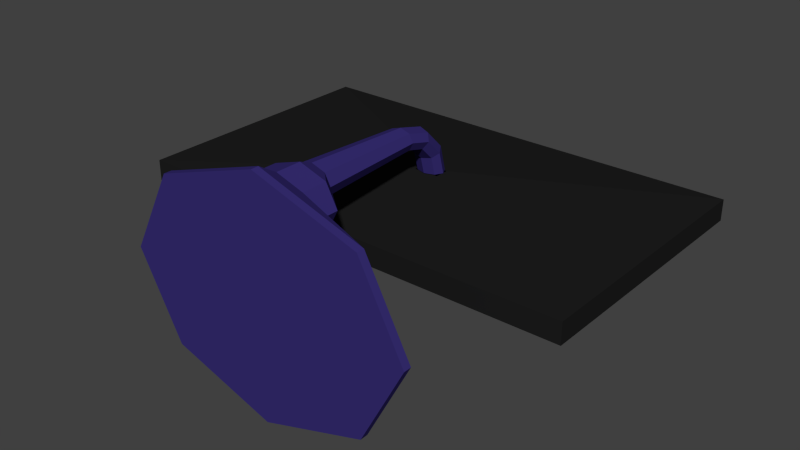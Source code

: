 # Source: computer_screen.blend  (saved by Blender 2.76.0; exported with 4.5.12 LTS)
import bpy
from mathutils import Matrix  # noqa: F401  (used for matrix-valued properties, if any)

bpy.ops.wm.read_factory_settings(use_empty=True)
scene = bpy.context.scene
scene.name = 'Scene'

# ---- collections
col_collection_1 = bpy.data.collections.new('Collection 1'); scene.collection.children.link(col_collection_1)

# ---- materials (node trees are filled in below, after node groups)
mat_bezelmat = bpy.data.materials.new('BezelMat')
mat_bezelmat.alpha_threshold = 0.0
mat_bezelmat.use_transparent_shadow = False
mat_bezelmat.diffuse_color = (0.01341, 0.01341, 0.01341, 1.0)
mat_bezelmat.roughness = 0.5
mat_basemat = bpy.data.materials.new('BaseMat')
mat_basemat.alpha_threshold = 0.0
mat_basemat.use_transparent_shadow = False
mat_basemat.diffuse_color = (0.03825, 0.02706, 0.1734, 1.0)
mat_basemat.roughness = 0.5

# ---- material node trees

# ---- world
world_world = bpy.data.worlds.new('World'); scene.world = world_world
world_world.color = (0.05088, 0.05088, 0.05088)
world_world.use_sun_shadow = False
world_world.sun_shadow_jitter_overblur = 0.0
world_world.cycles.sampling_method = 'MANUAL'
world_world.cycles.sample_map_resolution = 256

# ---- meshes
me_bezel = bpy.data.meshes.new('bezel')
me_bezel.from_pydata([(-1.6, 2.543, 0.07852), (1.6, 2.543, 0.07852), (-1.6, 0.7433, 0.07852), (1.6, 0.7433, 0.07852), (-1.601, 0.7426, 0.0407), (-1.601, 2.544, 0.0407), (1.601, 2.544, 0.0407), (1.601, 0.7426, 0.0407), (-1.682, 0.6609, 0.0407), (-1.682, 2.626, 0.0407), (1.682, 2.626, 0.0407), (1.682, 0.6609, 0.0407), (-1.682, 0.6609, 0.1961), (-1.682, 2.626, 0.1961), (1.682, 2.626, 0.1961), (1.682, 0.6609, 0.1961), (-0.09257, 1.589, 0.264), (-0.09257, 1.697, 0.264), (0.09257, 1.697, 0.264), (0.09257, 1.589, 0.264)], [], [(1, 3, 7, 6), (2, 0, 5, 4), (3, 2, 4, 7), (0, 1, 6, 5), (6, 7, 11, 10), (4, 5, 9, 8), (7, 4, 8, 11), (5, 6, 10, 9), (11, 8, 12, 15), (9, 10, 14, 13), (10, 11, 15, 14), (8, 9, 13, 12), (14, 15, 19, 18), (12, 13, 17, 16), (15, 12, 16, 19), (13, 14, 18, 17)])
me_bezel.materials.append(mat_bezelmat)
me_bezel.use_remesh_preserve_volume = False
me_bezel.use_remesh_preserve_attributes = False
me_bezel.use_mirror_vertex_groups = False
me_bezel.update()
me_screen_surface = bpy.data.meshes.new('screen_surface')
me_screen_surface.from_pydata([(-1.6, 2.543, 0.07852), (1.6, 2.543, 0.07852), (-1.6, 0.7433, 0.07852), (1.6, 0.7433, 0.07852)], [], [(0, 2, 3, 1)])
me_screen_surface.use_remesh_preserve_volume = False
me_screen_surface.use_remesh_preserve_attributes = False
me_screen_surface.use_mirror_vertex_groups = False
me_screen_surface.update()
me_base = bpy.data.meshes.new('base')
me_base.from_pydata([(-0.001388, 1.322, 0.6736), (0.07189, 1.322, 0.6499), (0.1022, 1.322, 0.5925), (0.07189, 1.322, 0.5351), (-0.001388, 1.322, 0.5114), (-0.07467, 1.322, 0.5351), (-0.105, 1.322, 0.5925), (-0.07467, 1.322, 0.6499), (-0.001388, 1.728, 0.2679), (0.07189, 1.704, 0.2679), (0.1022, 1.647, 0.2679), (0.07189, 1.59, 0.2679), (-0.001388, 1.566, 0.2679), (-0.07467, 1.59, 0.2679), (-0.105, 1.647, 0.2679), (-0.07467, 1.704, 0.2679), (-0.001388, 1.674, 0.4708), (0.07189, 1.653, 0.4589), (0.1022, 1.603, 0.4302), (0.07189, 1.554, 0.4015), (-0.001388, 1.533, 0.3896), (-0.07467, 1.554, 0.4015), (-0.105, 1.603, 0.4302), (-0.07467, 1.653, 0.4589), (-0.001388, 1.525, 0.6193), (0.07189, 1.513, 0.5987), (0.1022, 1.485, 0.549), (0.07189, 1.456, 0.4993), (-0.001388, 1.444, 0.4787), (-0.07467, 1.456, 0.4993), (-0.105, 1.485, 0.549), (-0.07467, 1.513, 0.5987), (-0.001388, 0.4963, 0.7086), (0.1035, 0.4963, 0.6746), (0.147, 0.4963, 0.5925), (0.1035, 0.4963, 0.5104), (-0.001388, 0.4963, 0.4763), (-0.1063, 0.4963, 0.5104), (-0.1497, 0.4963, 0.5925), (-0.1063, 0.4963, 0.6746), (0.02516, 0.3732, 0.7644), (0.23, 0.3732, 0.6979), (0.3149, 0.3732, 0.5375), (0.23, 0.3732, 0.3771), (0.02516, 0.3732, 0.3107), (-0.1797, 0.3732, 0.3771), (-0.2645, 0.3732, 0.5375), (-0.1797, 0.3732, 0.6979), (0.02516, 0.1821, 0.7644), (0.23, 0.1821, 0.6979), (0.3149, 0.1821, 0.5375), (0.23, 0.1821, 0.3771), (0.02516, 0.1821, 0.3107), (-0.1797, 0.1821, 0.3771), (-0.2645, 0.1821, 0.5375), (-0.1797, 0.1821, 0.6979), (0.01323, 0.05787, 0.8412), (0.7979, 0.05787, 0.5867), (1.123, 0.05787, -0.02763), (0.7979, 0.05787, -0.642), (0.01323, 0.05787, -0.8964), (-0.7714, 0.05787, -0.642), (-1.096, 0.05787, -0.02763), (-0.7714, 0.05787, 0.5867), (0.01323, -7.876e-05, 0.8412), (0.7979, -7.882e-05, 0.5867), (1.123, -7.887e-05, -0.02763), (0.7979, -7.887e-05, -0.642), (0.01323, -7.907e-05, -0.8964), (-0.7714, -7.878e-05, -0.642), (-1.096, -7.873e-05, -0.02763), (-0.7714, -7.872e-05, 0.5867)], [], [(8, 16, 17, 9), (9, 17, 18, 10), (10, 18, 19, 11), (11, 19, 20, 12), (12, 20, 21, 13), (13, 21, 22, 14), (14, 22, 23, 15), (15, 23, 16, 8), (16, 24, 25, 17), (17, 25, 26, 18), (18, 26, 27, 19), (19, 27, 28, 20), (20, 28, 29, 21), (21, 29, 30, 22), (22, 30, 31, 23), (23, 31, 24, 16), (24, 0, 1, 25), (25, 1, 2, 26), (26, 2, 3, 27), (27, 3, 4, 28), (28, 4, 5, 29), (29, 5, 6, 30), (30, 6, 7, 31), (31, 7, 0, 24), (4, 3, 35, 36), (6, 5, 37, 38), (0, 7, 39, 32), (3, 2, 34, 35), (5, 4, 36, 37), (2, 1, 33, 34), (1, 0, 32, 33), (7, 6, 38, 39), (39, 38, 46, 47), (37, 36, 44, 45), (34, 33, 41, 42), (38, 37, 45, 46), (35, 34, 42, 43), (32, 39, 47, 40), (36, 35, 43, 44), (33, 32, 40, 41), (44, 43, 51, 52), (41, 40, 48, 49), (47, 46, 54, 55), (45, 44, 52, 53), (42, 41, 49, 50), (46, 45, 53, 54), (43, 42, 50, 51), (40, 47, 55, 48), (51, 50, 58, 59), (48, 55, 63, 56), (52, 51, 59, 60), (49, 48, 56, 57), (55, 54, 62, 63), (53, 52, 60, 61), (50, 49, 57, 58), (54, 53, 61, 62), (58, 57, 65, 66), (62, 61, 69, 70), (59, 58, 66, 67), (56, 63, 71, 64), (60, 59, 67, 68), (57, 56, 64, 65), (63, 62, 70, 71), (61, 60, 68, 69), (68, 67, 66, 65, 64, 71, 70, 69)])
me_base.materials.append(mat_basemat)
me_base.use_remesh_preserve_volume = False
me_base.use_remesh_preserve_attributes = False
me_base.use_mirror_vertex_groups = False
me_base.update()

# ---- objects
ob_bezel = bpy.data.objects.new('bezel', me_bezel)
ob_screen_surface = bpy.data.objects.new('screen_surface', me_screen_surface)
ob_base = bpy.data.objects.new('base', me_base)

# ---- transforms, parenting, visibility, modifiers, constraints
ob_bezel.location = (0.0, 0.0, 0.0)
ob_bezel.lineart.crease_threshold = 0.0
ob_screen_surface.location = (0.0, 0.0, 0.0)
ob_screen_surface.lineart.crease_threshold = 0.0
ob_base.location = (0.0, 0.0, 0.0)
ob_base.lineart.crease_threshold = 0.0

# ---- collection membership
col_collection_1.objects.link(ob_bezel)
col_collection_1.objects.link(ob_screen_surface)
col_collection_1.objects.link(ob_base)

# ---- scene / render settings (as saved in the file)
scene.frame_start = 1; scene.frame_end = 250; scene.frame_set(1)
scene.render.engine = 'BLENDER_EEVEE_NEXT'
scene.render.resolution_percentage = 50
scene.render.dither_intensity = 0.0
scene.cycles.use_denoising = False
scene.cycles.samples = 10
scene.cycles.sampling_pattern = 'TABULATED_SOBOL'
scene.cycles.light_sampling_threshold = 0.0
scene.cycles.use_adaptive_sampling = False
scene.cycles.use_light_tree = False
scene.cycles.blur_glossy = 0.0
scene.cycles.pixel_filter_type = 'GAUSSIAN'
scene.cycles.sample_clamp_indirect = 0.0
scene.view_settings.view_transform = 'Standard'
bpy.context.view_layer.update()

# ---- added for rendering (the .blend has no active camera and no usable light): camera, sun
cam_auto = bpy.data.cameras.new('AutoCamera')
cam_auto.lens = 50.0
cam_auto.sensor_width = 36.0
cam_auto.clip_end = 1000.0
ob_auto_camera = bpy.data.objects.new('AutoCamera', cam_auto)
scene.collection.objects.link(ob_auto_camera)
ob_auto_camera.location = (4.26307, -3.80289, 3.38282)
ob_auto_camera.rotation_euler = (1.09748, -7.21219e-08, 0.694738)
scene.camera = ob_auto_camera
light_auto_sun = bpy.data.lights.new('AutoSun', 'SUN')
light_auto_sun.energy = 3.0
light_auto_sun.angle = 0.0523599
ob_auto_sun = bpy.data.objects.new('AutoSun', light_auto_sun)
scene.collection.objects.link(ob_auto_sun)
ob_auto_sun.rotation_euler = (0.872665, 0.174533, 0.523599)
bpy.context.view_layer.update()
